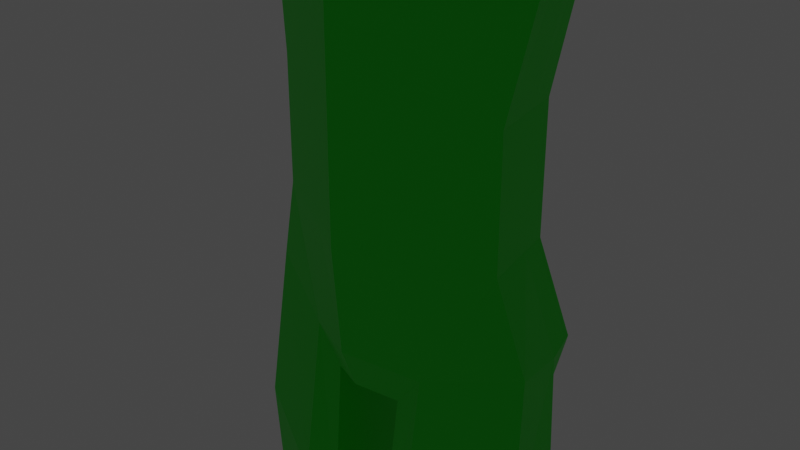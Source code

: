 # Source: spirit_version_green_01.blend  (saved by Blender 3.6.13; exported with 4.5.12 LTS)
import bpy
from mathutils import Matrix  # noqa: F401  (used for matrix-valued properties, if any)

bpy.ops.wm.read_factory_settings(use_empty=True)
scene = bpy.context.scene
scene.name = 'Scene'

# ---- collections
col_collection = bpy.data.collections.new('Collection'); scene.collection.children.link(col_collection)

# ---- materials (node trees are filled in below, after node groups)
mat_body = bpy.data.materials.new('Body')
mat_body.alpha_threshold = 0.0
mat_body.use_transparent_shadow = False
mat_body.roughness = 0.5
mat_body.line_color = (0.0, 0.0, 0.0, 1.0)
mat_eyes = bpy.data.materials.new('Eyes')
mat_eyes.use_transparent_shadow = False
mat_material = bpy.data.materials.new('Material')
mat_material.use_transparent_shadow = False

# ---- material node trees
mat_body.use_nodes = True; mat_body.node_tree.nodes.clear()
_N = mat_body.node_tree.nodes; _L = mat_body.node_tree.links
n0 = _N.new('ShaderNodeOutputMaterial'); n0.name = 'Material Output'; n0.location = (300, 300)
n1 = _N.new('ShaderNodeBsdfPrincipled'); n1.name = 'Principled BSDF'; n1.location = (10, 300)
n1.distribution = 'GGX'
n1.subsurface_method = 'RANDOM_WALK_SKIN'
n1.inputs[0].default_value = (0.0, 0.8, 0.004387, 1.0)
n1.inputs[3].default_value = 1.45
n1.inputs[27].default_value = (0.0, 0.0, 0.0, 1.0)
n1.inputs[28].default_value = 1.0
_L.new(n1.outputs[0], n0.inputs[0])
n0.is_active_output = True
mat_eyes.use_nodes = True; mat_eyes.node_tree.nodes.clear()
_N = mat_eyes.node_tree.nodes; _L = mat_eyes.node_tree.links
n0 = _N.new('ShaderNodeBsdfPrincipled'); n0.name = 'Principled BSDF'; n0.location = (10, 300)
n0.distribution = 'GGX'
n0.subsurface_method = 'RANDOM_WALK_SKIN'
n0.inputs[0].default_value = (0.006449, 0.1573, 0.0, 1.0)
n0.inputs[3].default_value = 1.45
n0.inputs[27].default_value = (0.0, 0.0, 0.0, 1.0)
n0.inputs[28].default_value = 1.0
n1 = _N.new('ShaderNodeOutputMaterial'); n1.name = 'Material Output'; n1.location = (300, 300)
_L.new(n0.outputs[0], n1.inputs[0])
n1.is_active_output = True
mat_material.use_nodes = True; mat_material.node_tree.nodes.clear()
_N = mat_material.node_tree.nodes; _L = mat_material.node_tree.links
n0 = _N.new('ShaderNodeBsdfPrincipled'); n0.name = 'Principled BSDF'; n0.location = (10, 300)
n0.distribution = 'GGX'
n0.subsurface_method = 'RANDOM_WALK_SKIN'
n0.inputs[0].default_value = (0.0, 0.0, 0.0, 1.0)
n0.inputs[1].default_value = 1.0
n0.inputs[3].default_value = 1.45
n0.inputs[27].default_value = (0.0, 0.0, 0.0, 1.0)
n0.inputs[28].default_value = 1.0
n1 = _N.new('ShaderNodeOutputMaterial'); n1.name = 'Material Output'; n1.location = (300, 300)
_L.new(n0.outputs[0], n1.inputs[0])
n1.is_active_output = True

# ---- world
world_world = bpy.data.worlds.new('World'); scene.world = world_world
world_world.use_nodes = True; world_world.node_tree.nodes.clear()
_N = world_world.node_tree.nodes; _L = world_world.node_tree.links
n0 = _N.new('ShaderNodeOutputWorld'); n0.name = 'World Output'; n0.location = (300, 300)
n1 = _N.new('ShaderNodeBackground'); n1.name = 'Background'; n1.location = (10, 300)
n1.inputs[0].default_value = (0.05088, 0.05088, 0.05088, 1.0)
_L.new(n1.outputs[0], n0.inputs[0])
n0.is_active_output = True
world_world.color = (0.05088, 0.05088, 0.05088)
world_world.use_sun_shadow = False
world_world.sun_shadow_jitter_overblur = 0.0

# ---- cameras
cam_camera = bpy.data.cameras.new('Camera')
cam_camera.clip_end = 100.0
cam_camera.ortho_scale = 7.314

# ---- lights
light_light = bpy.data.lights.new('Light', 'POINT')
light_light.transmission_factor = 0.0
light_light.energy = 1000.0
light_light.shadow_soft_size = 0.1
light_light.shadow_maximum_resolution = 0.006
light_light.use_absolute_resolution = True

# ---- meshes
me_cube = bpy.data.meshes.new('Cube')
me_cube.from_pydata([(0.7501, 0.6806, -0.9141), (0.7501, 0.6028, -2.591), (0.7501, -0.6903, -0.9219), (0.7501, -0.6903, -2.984), (0.0, 0.7249, -2.688), (0.8124, 0.7836, -1.372), (0.8124, -0.7933, -1.539), (0.0, -0.832, -0.7802), (0.8358, 0.05018, -0.7724), (0.0, -0.832, -3.27), (0.0, 0.8223, -0.7724), (0.8358, -0.02762, -2.919), (0.0, 1.055, -1.334), (0.9764, 0.05018, -1.339), (0.0, -0.4218, -3.275), (0.0, -1.031, -1.879), (0.0, 0.05018, -0.4525), (0.0, 0.6366, -4.019), (0.8034, -0.01829, -4.019), (0.7237, 0.6122, -4.019), (0.0, -0.5059, -4.019), (0.0, -0.3623, -3.6), (0.0, 0.6423, -3.319), (0.7461, 0.02639, -3.412), (0.6769, 0.5358, -3.279), (0.0, 1.206, -5.295), (2.075, -0.4074, -5.105), (1.566, 1.202, -5.033), (0.0, -1.181, -5.295), (0.0, 0.846, -8.076), (1.499, -0.1805, -8.076), (1.224, 0.7533, -8.076), (0.0, -0.9028, -7.126), (0.0, 0.846, -9.535), (1.499, -0.1805, -9.535), (1.224, 0.7533, -9.535), (0.0, -0.9028, -9.535), (1.692, 0.7663, -4.321), (0.0, 1.107, -4.558), (1.947, -0.03813, -4.357), (0.0, -1.038, -4.558), (0.0, 1.09, -6.004), (0.0, -1.034, -6.135), (0.0, 1.075, -10.53), (1.694, 0.8323, -5.782), (1.818, -0.08155, -10.56), (1.484, 0.9828, -10.65), (1.948, 0.02785, -5.818), (0.0, -0.8038, -10.76), (2.281, 0.7989, -4.383), (2.288, 1.226, -5.022), (2.298, -0.3639, -5.086), (2.286, 0.00405, -4.415), (2.3, 0.8578, -5.693), (2.305, 0.06296, -5.725), (5.748, 0.6124, -4.688), (5.751, 0.8358, -5.022), (5.757, 0.003839, -5.056), (5.75, 0.1964, -4.705), (5.758, 0.6432, -5.374), (5.761, 0.2272, -5.391), (6.672, 0.6898, -4.543), (6.659, 0.9977, -5.004), (6.664, -0.1489, -5.05), (6.675, 0.1165, -4.566), (6.647, 0.7323, -5.488), (6.65, 0.159, -5.511), (9.729, -0.1082, -5.295), (11.34, -0.2203, -5.31), (9.719, -0.1117, -4.99), (11.34, -0.231, -4.939), (9.719, 0.9726, -5.219), (11.25, 1.092, -5.277), (9.719, 0.965, -4.958), (11.25, 1.081, -4.901), (9.609, 0.8719, -4.857), (9.525, 0.4246, -4.799), (9.609, -0.02195, -4.884), (11.39, 0.09704, -4.93), (11.39, 0.4249, -4.914), (11.39, 0.754, -4.911), (9.625, -0.05751, -5.407), (9.525, 0.4388, -5.29), (9.609, 0.8848, -5.303), (11.39, 0.7641, -5.282), (11.39, 0.4358, -5.291), (11.39, 0.1077, -5.3), (10.48, -0.7623, -5.703), (10.75, -0.2125, -5.35), (10.84, -0.231, -4.939), (10.29, -0.231, -4.939), (10.84, 1.081, -4.908), (10.29, 1.081, -4.908), (10.84, 1.093, -5.297), (10.29, 1.093, -5.297), (10.84, 0.7662, -5.361), (10.29, 0.7662, -5.361), (10.84, 0.4355, -5.279), (10.29, 0.4355, -5.279), (10.75, 0.08588, -5.372), (10.24, 0.08532, -5.371), (10.84, 0.09572, -4.884), (10.29, 0.09572, -4.884), (10.84, 0.4225, -4.83), (10.29, 0.4225, -4.83), (10.84, 0.7523, -4.878), (10.29, 0.7523, -4.878), (11.34, -0.2203, -5.31), (11.37, -0.2015, -4.943), (11.42, 0.7337, -4.916), (11.25, 1.08, -4.903), (11.25, 1.092, -5.277), (11.39, 0.1077, -5.3), (11.42, 0.11, -4.934), (11.42, 0.4214, -4.921), (11.39, 0.7641, -5.282), (11.39, 0.4358, -5.291), (11.46, 0.02912, -4.984), (11.43, -0.1582, -4.989), (11.4, -0.1776, -5.258), (11.44, 0.06209, -5.251), (11.33, 1.019, -4.954), (11.46, 0.807, -4.962), (11.43, 0.8077, -5.22), (11.32, 1.041, -5.223), (11.48, 0.6952, -4.965), (11.47, 0.4648, -4.971), (11.44, 0.4786, -5.239), (11.45, 0.7204, -5.22), (11.47, 0.3641, -4.974), (11.47, 0.1533, -4.98), (11.44, 0.1505, -5.249), (11.44, 0.3902, -5.242), (12.59, -0.1525, -5.186), (12.62, 0.03812, -5.167), (12.43, -0.1709, -5.311), (12.46, 0.07156, -5.271), (12.35, 0.8009, -5.117), (12.32, 1.007, -5.149), (12.21, 0.7938, -5.247), (12.19, 1.04, -5.268), (12.6, 0.4661, -5.149), (12.56, 0.698, -5.162), (12.43, 0.4673, -5.257), (12.41, 0.7171, -5.313), (12.81, 0.159, -5.177), (12.81, 0.3698, -5.171), (12.59, 0.1569, -5.318), (12.59, 0.3899, -5.316), (11.85, -0.1439, -4.973), (12.21, -0.1439, -4.973), (12.22, 0.02159, -4.969), (11.87, 0.02159, -4.969), (11.84, -0.1649, -5.161), (12.23, -0.1649, -5.161), (11.87, 0.05181, -5.154), (12.24, 0.05181, -5.154), (11.94, 0.1676, -4.966), (12.34, 0.1682, -4.983), (12.34, 0.3573, -4.986), (11.94, 0.3566, -4.96), (11.93, 0.1632, -5.152), (12.36, 0.1638, -5.171), (11.93, 0.3799, -5.146), (12.36, 0.3807, -5.173), (11.87, 0.4791, -4.957), (12.21, 0.4793, -4.961), (12.21, 0.6867, -5.014), (11.87, 0.6849, -4.951), (11.86, 0.4913, -5.143), (12.22, 0.4915, -5.147), (11.86, 0.708, -5.137), (12.22, 0.7099, -5.204), (11.77, 0.8197, -4.946), (12.05, 0.8202, -4.963), (12.01, 1.011, -4.944), (11.7, 1.011, -4.939), (11.76, 0.8194, -5.133), (12.05, 0.8199, -5.151), (11.69, 1.031, -5.127), (12.02, 1.032, -5.132), (9.729, -0.1118, -5.171), (11.34, -0.2261, -5.111), (9.719, 0.9685, -5.079), (11.25, 1.086, -5.076), (9.609, -0.01605, -5.088), (9.609, 0.8778, -5.062), (10.29, 1.087, -5.091), (10.84, 1.087, -5.091), (10.24, -0.2182, -5.17), (10.75, -0.2177, -5.17), (11.34, -0.2261, -5.111), (11.25, 1.086, -5.076), (11.39, 0.7588, -5.083), (11.39, 0.43, -5.088), (11.39, 0.102, -5.102), (11.4, -0.1818, -5.113), (11.44, 0.0579, -5.106), (11.43, 0.8038, -5.08), (11.32, 1.037, -5.078), (11.44, 0.4744, -5.094), (11.45, 0.7166, -5.081), (11.44, 0.1463, -5.104), (11.44, 0.386, -5.096), (12.62, -0.1758, -5.321), (12.66, 0.06597, -5.298), (12.37, 0.797, -5.229), (12.34, 1.042, -5.282), (12.63, 0.4764, -5.278), (12.59, 0.7201, -5.295), (12.85, 0.1523, -5.311), (12.85, 0.392, -5.305), (11.87, 0.04865, -5.045), (12.24, 0.04865, -5.045), (11.84, -0.168, -5.051), (12.23, -0.168, -5.051), (11.93, 0.3768, -5.037), (12.36, 0.3775, -5.064), (11.93, 0.1601, -5.043), (12.36, 0.1606, -5.062), (11.86, 0.7049, -5.028), (12.22, 0.7068, -5.094), (11.86, 0.4882, -5.034), (12.22, 0.4883, -5.038), (11.76, 0.8162, -5.023), (12.05, 0.8168, -5.041), (9.433, 0.7168, -4.865), (11.32, 1.041, -5.223), (9.433, 0.1337, -5.347), (12.19, 1.04, -5.268), (9.433, 0.1297, -4.901), (9.433, 0.4222, -4.781), (11.69, 1.031, -5.127), (12.02, 1.032, -5.132), (11.32, 1.037, -5.078), (12.34, 1.042, -5.282), (11.69, 1.028, -5.017), (12.02, 1.028, -5.023), (10.21, -0.5601, -5.471), (10.21, -0.5508, -5.533), (10.18, -0.4326, -5.516), (10.44, -0.3898, -5.553), (10.71, -0.9318, -5.886), (10.63, -0.412, -5.503), (10.59, -0.3286, -5.544), (10.48, -0.5497, -5.468), (10.63, -0.4885, -5.458), (10.49, -0.7431, -5.763), (10.49, -0.6259, -5.726), (10.75, -0.6457, -5.81), (10.95, -0.6904, -5.708), (10.91, -0.6285, -5.758), (10.74, -0.8218, -5.712), (10.9, -0.8009, -5.697), (10.71, -0.9153, -5.927), (10.71, -0.8311, -5.903), (10.88, -0.8024, -5.933), (10.87, -0.9049, -5.955), (10.99, -0.8351, -5.902), (10.98, -0.7664, -5.893), (10.87, -0.9342, -5.857), (10.95, -0.9079, -5.835), (9.433, 0.428, -5.421), (9.433, 0.7208, -5.313), (9.433, 0.01022, -5.134), (9.433, 0.8405, -5.085), (0.4641, -0.7966, -3.198), (0.4641, 0.7869, -0.8078), (0.4641, 0.6944, -2.664), (0.4641, -0.7966, -0.8156), (0.4797, 0.987, -1.343), (0.4855, -0.3233, -3.186), (0.6274, -0.9569, -1.548), (0.4855, 0.05018, -0.5325), (0.4575, 0.7184, -4.019), (0.4775, -0.384, -4.019), (0.4458, 0.6157, -3.309), (0.4631, -0.2651, -3.553), (0.3915, 1.292, -5.23), (1.535, -0.6085, -5.155), (0.306, 0.9107, -8.076), (0.3748, -0.7222, -7.364), (0.306, 0.9107, -9.535), (0.3748, -0.7222, -9.535), (1.441, -0.2981, -4.409), (0.4231, 1.11, -4.498), (1.263, -0.3401, -6.051), (0.4235, 1.113, -5.948), (0.3752, 1.14, -10.53), (0.7803, -0.4583, -10.9), (0.7795, 0.3862, -2.704), (0.7795, 0.464, -0.8654), (0.8687, 0.5315, -1.361), (0.0, 0.557, -0.6624), (0.7511, 0.3955, -4.019), (0.7007, 0.3607, -3.325), (1.318, 0.4324, -8.076), (1.318, 0.4324, -9.535), (1.78, 0.4898, -4.333), (1.781, 0.5558, -5.794), (1.599, 0.6267, -10.71), (2.282, 0.5257, -4.394), (2.302, 0.5846, -5.704), (5.748, 0.4694, -4.694), (5.759, 0.5002, -5.379), (6.673, 0.4927, -4.551), (6.648, 0.5352, -5.496), (0.4715, 0.5337, -0.7132), (1.368, 0.6807, -11.76), (1.429, 0.8337, -11.15), (0.396, 1.142, -11.07), (0.0, 1.077, -11.07), (0.0, 0.5944, -11.21), (0.0, -0.6302, -11.23), (0.4525, -0.4497, -11.3), (0.407, 0.622, -11.3), (1.557, -0.005155, -21.28), (1.254, -0.1267, -21.28), (1.548, -1.37, -21.92), (1.595, 0.3046, -21.28), (1.33, 0.4928, -21.28), (1.021, 0.3713, -21.28), (0.9822, 0.06152, -21.28), (1.221, 0.3425, -16.06), (1.042, -0.4758, -15.58), (0.7357, -0.3553, -15.68), (0.743, 0.2359, -15.68), (1.62, -0.2601, -15.62), (1.551, 0.1961, -15.66), (0.7814, -0.7175, -12.81), (0.3523, 0.577, -13.24), (1.724, 0.5567, -12.59), (1.471, 0.7076, -13.67), (0.3846, -0.6379, -13.24), (1.921, -0.2856, -12.41), (1.245, 0.7535, -18.15), (0.5936, -0.1952, -17.74), (1.791, -0.1455, -17.76), (1.054, -0.4313, -17.68), (0.6251, 0.5733, -17.74), (1.746, 0.4924, -17.8), (1.271, 0.397, -15.41), (0.6656, -0.4302, -15.03), (1.68, -0.2837, -14.81), (0.9902, -0.5426, -14.86), (0.6649, 0.2856, -15.03), (1.585, 0.2497, -14.88), (1.557, -0.005155, -22.14), (1.254, -0.1267, -22.14), (1.29, 0.1831, -22.14), (1.595, 0.3046, -22.14), (1.33, 0.4928, -22.14), (1.021, 0.3713, -22.14), (0.9822, 0.06152, -22.14), (1.149, -1.482, -21.92), (0.9039, -1.441, -22.14), (0.9039, -1.441, -21.92), (1.548, -1.37, -22.14), (1.149, -1.482, -22.14), (1.081, -1.721, -22.03), (0.9222, -1.68, -22.03), (0.9222, -1.68, -22.14), (1.081, -1.721, -22.14), (1.485, -1.631, -22.03), (1.171, -1.716, -22.03), (1.171, -1.716, -22.14), (1.485, -1.631, -22.14), (1.554, -0.4837, -21.67), (1.554, -0.4837, -22.13), (1.217, -0.602, -22.13), (0.9547, -0.4653, -21.67), (1.217, -0.602, -21.67), (0.9547, -0.4653, -22.13), (0.8033, 0.7573, -1.55), (0.8033, -0.7783, -1.749), (0.0, 1.007, -1.531), (0.9559, 0.03885, -1.569), (0.634, -0.9509, -1.827), (0.4774, 0.9444, -1.536), (0.8558, 0.5104, -1.556), (0.07926, -0.9231, -1.849), (0.5473, -1.013, -1.608), (0.5521, -1.009, -1.807), (0.1328, -0.9698, -1.824), (0.7765, 0.6794, -2.075), (0.7765, -0.7339, -2.372), (0.0, 0.8645, -2.115), (0.8953, 0.005312, -2.25), (0.5483, -0.873, -2.665), (0.4707, 0.8183, -2.105), (0.8173, 0.4477, -2.135), (0.0, -0.938, -2.665), (0.7842, 0.7018, -1.924), (0.7842, -0.7467, -2.193), (0.0, 0.9056, -1.947), (0.9128, 0.01498, -2.054), (0.5354, -0.8996, -2.428), (0.4726, 0.8546, -1.941), (0.8284, 0.4658, -1.968), (0.0, -0.9664, -2.425), (0.5109, -0.8011, -2.455), (0.5209, -0.7807, -2.638), (0.0, -0.8308, -2.638), (0.0, -0.8527, -2.452), (0.06591, -0.9388, -1.556), (0.1255, -0.9648, -1.607), (1.316, 0.5359, -20.77), (1.323, 0.5152, -21.01), (0.918, 0.0191, -20.7), (0.9488, 0.03948, -20.98), (1.595, -0.02835, -20.7), (1.577, -0.01721, -20.98), (1.236, -0.1529, -20.97), (1.22, -0.177, -20.69), (0.9867, 0.3886, -20.98), (0.9553, 0.4047, -20.7), (1.608, 0.3207, -20.98), (1.62, 0.3356, -20.71), (1.349, 0.8225, -20.77), (1.362, 0.785, -21.01), (0.6285, -0.1128, -20.7), (0.6844, -0.07589, -20.98), (1.855, -0.1987, -20.7), (1.821, -0.1785, -20.98), (1.205, -0.424, -20.97), (1.176, -0.4677, -20.69), (0.7529, 0.5559, -20.98), (0.6961, 0.5849, -20.7), (1.877, 0.4331, -20.98), (1.899, 0.46, -20.71), (1.353, 0.8101, -20.85), (1.358, 0.7976, -20.93), (0.647, -0.1006, -20.79), (0.6656, -0.08831, -20.88), (1.843, -0.192, -20.79), (1.832, -0.1853, -20.89), (1.195, -0.4387, -20.88), (1.185, -0.4533, -20.78), (0.7338, 0.5657, -20.88), (0.7148, 0.5754, -20.79), (1.885, 0.4421, -20.89), (1.892, 0.4511, -20.8), (0.0, 0.1862, -11.22), (0.0, -0.222, -11.23), (0.4221, 0.2648, -11.3), (0.4373, -0.09245, -11.3), (0.7406, 0.03884, -15.68), (0.7382, -0.1582, -15.68), (0.3631, 0.172, -13.24), (0.3738, -0.2329, -13.24), (0.6146, 0.3171, -17.74), (0.6041, 0.06098, -17.74), (0.6651, 0.047, -15.03), (0.6653, -0.1916, -15.03), (0.9428, 0.2761, -20.7), (0.9304, 0.1476, -20.7), (0.6736, 0.3524, -20.7), (0.651, 0.1198, -20.7), (0.6922, 0.35, -20.79), (0.6696, 0.1247, -20.79), (0.711, 0.3477, -20.88), (0.6883, 0.1297, -20.88), (0.4201, -0.07514, -20.83), (0.3967, -0.06285, -20.93), (0.4635, 0.5911, -20.94), (0.4866, 0.6007, -20.85), (0.4423, 0.1599, -20.84), (0.4191, 0.1612, -20.93), (0.4662, 0.3754, -20.84), (0.443, 0.3731, -20.93), (0.1417, -0.04784, -20.77), (0.1472, -0.03554, -20.86), (0.2149, 0.6183, -20.87), (0.209, 0.6279, -20.78), (0.1652, 0.1867, -20.77), (0.1709, 0.1895, -20.87), (0.1866, 0.4026, -20.78), (0.1924, 0.4003, -20.87), (0.02902, -0.03596, -20.77), (0.03031, -0.02319, -20.87), (0.06353, 0.633, -20.88), (0.05999, 0.642, -20.79), (0.02985, 0.1952, -20.78), (0.03152, 0.1969, -20.87), (0.06182, 0.4156, -20.79), (0.06446, 0.4139, -20.88), (0.03205, 0.633, -20.89), (0.03018, 0.6419, -20.79), (0.03104, 0.4155, -20.79), (0.03226, 0.4138, -20.88), (0.0, -0.03487, -20.77), (0.0, -0.02205, -20.87), (0.0, 0.1954, -20.78), (0.0, 0.1973, -20.87), (0.0, 0.6331, -20.89), (0.0, 0.6421, -20.79), (0.0, 0.4156, -20.79), (0.0, 0.4139, -20.88), (0.5436, -0.07558, -20.91), (0.5668, 0.1485, -20.91), (0.5432, 0.1472, -20.81), (0.5205, -0.08788, -20.82), (0.5899, 0.3604, -20.91), (0.612, 0.5784, -20.91), (0.5879, 0.5881, -20.82), (0.5659, 0.3627, -20.82), (0.235, -0.04515, -20.88), (0.2396, -0.05745, -20.79), (0.2577, 0.1809, -20.89), (0.262, 0.1788, -20.79), (0.2821, 0.3933, -20.8), (0.278, 0.391, -20.89), (0.2998, 0.609, -20.9), (0.3038, 0.6187, -20.8)], [], [(271, 11, 3, 266), (13, 8, 2, 6), (270, 267, 0, 5), (378, 270, 5, 373), (376, 13, 6, 374), (441, 434, 435, 440), (380, 377, 382, 383), (272, 269, 7, 15, 380, 404), (273, 16, 7, 269), (39, 26, 51, 52), (285, 37, 27, 278), (277, 21, 20, 275), (276, 24, 19, 274), (268, 1, 24, 276), (271, 14, 21, 277), (286, 42, 32, 281), (284, 40, 28, 279), (280, 31, 35, 282), (281, 32, 36, 283), (279, 28, 42, 286), (275, 20, 40, 284), (274, 19, 37, 285), (299, 44, 53, 302), (282, 35, 46, 288), (283, 36, 48, 289), (278, 27, 44, 287), (287, 44, 31, 280), (302, 53, 59, 304), (27, 37, 49, 50), (26, 47, 54, 51), (44, 27, 50, 53), (59, 56, 62, 65), (57, 60, 66, 63), (51, 54, 60, 57), (53, 50, 56, 59), (52, 51, 57, 58), (50, 49, 55, 56), (263, 262, 306, 65), (228, 264, 63, 66), (58, 57, 63, 64), (56, 55, 61, 62), (304, 59, 65, 306), (264, 230, 64, 63), (231, 226, 61, 305), (226, 265, 62, 61), (190, 182, 70, 89), (105, 80, 74, 91), (188, 184, 72, 93), (99, 86, 68, 88), (186, 183, 71, 83), (184, 74, 110, 192), (68, 86, 112, 107), (84, 72, 111, 115), (80, 79, 114, 109), (181, 185, 81, 67), (262, 228, 66, 306), (81, 185, 264, 228), (93, 72, 84, 95), (95, 84, 85, 97), (89, 70, 78, 101), (85, 86, 99, 97), (103, 79, 80, 105), (76, 104, 106, 75), (104, 103, 105, 106), (78, 79, 103, 101), (102, 104, 76, 77), (69, 90, 102, 77), (90, 89, 101, 102), (83, 96, 98, 82), (96, 95, 97, 98), (71, 94, 96, 83), (94, 93, 95, 96), (190, 189, 245, 246), (67, 81, 240, 239), (183, 187, 94, 71), (187, 188, 93, 94), (75, 106, 92, 73), (106, 105, 91, 92), (181, 189, 90, 69), (189, 190, 89, 90), (78, 70, 108, 113), (85, 84, 115, 116), (74, 80, 109, 110), (182, 68, 107, 191), (79, 78, 113, 114), (167, 166, 141, 142), (108, 118, 117, 113), (191, 196, 118, 108), (112, 120, 119, 107), (195, 197, 120, 112), (215, 154, 135, 204), (109, 122, 121, 110), (193, 198, 122, 109), (111, 124, 123, 115), (192, 199, 124, 111), (175, 174, 137, 138), (114, 126, 125, 109), (194, 200, 126, 114), (115, 128, 127, 116), (193, 201, 128, 115), (151, 150, 133, 134), (86, 85, 116, 112), (195, 202, 130, 113), (194, 203, 132, 116), (205, 204, 135, 136), (207, 206, 139, 140), (209, 208, 143, 144), (225, 178, 139, 206), (154, 156, 136, 135), (223, 170, 143, 208), (178, 180, 140, 139), (219, 162, 147, 210), (213, 151, 134, 205), (170, 172, 144, 143), (159, 158, 145, 146), (221, 167, 142, 209), (217, 159, 146, 211), (197, 117, 152, 212), (212, 152, 151, 213), (119, 120, 155, 153), (153, 155, 156, 154), (117, 118, 149, 152), (152, 149, 150, 151), (196, 119, 153, 214), (214, 153, 154, 215), (203, 129, 160, 216), (216, 160, 159, 217), (162, 164, 148, 147), (131, 132, 163, 161), (202, 131, 161, 218), (218, 161, 162, 219), (201, 125, 168, 220), (220, 168, 167, 221), (127, 128, 171, 169), (169, 171, 172, 170), (200, 127, 169, 222), (222, 169, 170, 223), (125, 126, 165, 168), (168, 165, 166, 167), (123, 124, 179, 177), (177, 179, 180, 178), (198, 123, 177, 224), (224, 177, 178, 225), (121, 122, 173, 176), (176, 173, 174, 175), (173, 224, 225, 174), (122, 198, 224, 173), (165, 222, 223, 166), (126, 200, 222, 165), (171, 220, 221, 172), (128, 201, 220, 171), (157, 218, 219, 158), (130, 202, 218, 157), (163, 216, 217, 164), (132, 203, 216, 163), (149, 214, 215, 150), (118, 196, 214, 149), (155, 212, 213, 156), (120, 197, 212, 155), (164, 217, 211, 148), (172, 221, 209, 144), (156, 213, 205, 136), (158, 219, 210, 145), (166, 223, 208, 141), (174, 225, 206, 137), (142, 141, 208, 209), (138, 137, 206, 207), (134, 133, 204, 205), (114, 129, 203, 194), (112, 131, 202, 195), (109, 125, 201, 193), (116, 127, 200, 194), (110, 121, 199, 192), (115, 123, 198, 193), (150, 215, 204, 133), (113, 117, 197, 195), (107, 119, 196, 191), (70, 182, 191, 108), (181, 67, 239, 238), (189, 181, 238, 245), (92, 91, 188, 187), (73, 92, 187, 183), (186, 83, 263, 265), (83, 82, 262, 263), (69, 77, 185, 181), (72, 184, 192, 111), (75, 73, 183, 186), (91, 74, 184, 188), (88, 68, 182, 190), (237, 175, 138, 235), (234, 121, 176, 236), (236, 176, 175, 237), (232, 236, 237, 233), (227, 234, 236, 232), (233, 237, 235, 229), (243, 246, 253, 250), (238, 239, 247, 87), (245, 238, 87, 252), (240, 241, 249, 248), (100, 99, 244, 241), (99, 88, 243, 244), (88, 190, 246, 243), (81, 100, 241, 240), (252, 87, 242, 260), (248, 249, 256, 255), (253, 252, 260, 261), (247, 248, 255, 254), (244, 243, 250, 251), (241, 244, 251, 249), (239, 240, 248, 247), (246, 245, 252, 253), (255, 256, 257, 254), (256, 259, 258, 257), (257, 258, 261, 260), (254, 257, 260, 242), (87, 247, 254, 242), (250, 253, 261, 258), (251, 250, 258, 259), (249, 251, 259, 256), (75, 186, 265, 226), (185, 77, 230, 264), (76, 75, 226, 231), (41, 287, 280, 29), (25, 278, 287, 41), (34, 283, 289, 45), (33, 282, 288, 43), (414, 407, 320, 321), (17, 274, 285, 38), (18, 275, 284, 39), (26, 279, 286, 47), (30, 281, 283, 34), (29, 280, 282, 33), (39, 284, 279, 26), (47, 286, 281, 30), (11, 271, 277, 23), (4, 268, 276, 22), (22, 276, 274, 17), (23, 277, 275, 18), (38, 285, 278, 25), (8, 273, 269, 2), (6, 2, 269, 272), (374, 6, 272, 377), (375, 12, 270, 378), (12, 10, 267, 270), (14, 271, 266, 9), (0, 267, 307, 291), (412, 409, 322, 317), (55, 303, 305, 61), (307, 273, 8, 291), (265, 263, 65, 62), (60, 304, 306, 66), (37, 298, 301, 49), (230, 231, 305, 64), (49, 301, 303, 55), (35, 297, 300, 46), (46, 300, 308, 309), (54, 302, 304, 60), (19, 294, 298, 37), (31, 296, 297, 35), (44, 299, 296, 31), (1, 290, 295, 24), (24, 295, 294, 19), (267, 10, 293, 307), (5, 0, 291, 292), (373, 5, 292, 379), (443, 445, 314, 313), (311, 310, 315, 312), (310, 309, 308, 315), (289, 48, 313, 314), (288, 46, 309, 310), (43, 288, 310, 311), (369, 368, 357, 358), (320, 319, 350, 351), (47, 299, 302, 54), (411, 412, 317, 316), (322, 321, 352, 353), (407, 416, 319, 320), (341, 346, 328, 323), (452, 345, 326, 446), (343, 344, 324, 327), (344, 342, 325, 324), (345, 341, 323, 326), (315, 308, 332, 330), (289, 314, 333, 329), (45, 289, 329, 334), (444, 315, 330, 448), (308, 300, 331, 332), (323, 328, 340, 335), (446, 326, 339, 450), (327, 324, 338, 337), (324, 325, 336, 338), (326, 323, 335, 339), (330, 332, 341, 345), (329, 333, 342, 344), (334, 329, 344, 343), (448, 330, 345, 452), (332, 331, 346, 341), (350, 349, 352, 351), (321, 320, 351, 352), (368, 367, 318, 357), (353, 348, 369, 372), (316, 317, 371, 367), (371, 370, 356, 354), (370, 372, 355, 356), (372, 369, 358, 355), (367, 371, 354, 318), (359, 360, 361, 362), (356, 360, 359, 354), (355, 361, 360, 356), (358, 362, 361, 355), (354, 359, 362, 358), (363, 364, 365, 366), (354, 364, 363, 318), (358, 365, 364, 354), (357, 366, 365, 358), (318, 363, 366, 357), (322, 353, 372, 370), (317, 322, 370, 371), (347, 316, 367, 368), (348, 347, 368, 369), (392, 373, 379, 398), (394, 375, 378, 397), (393, 374, 377, 396), (396, 377, 380, 15, 399), (395, 376, 374, 393), (397, 378, 373, 392), (272, 404, 405, 381), (382, 381, 405, 383), (404, 380, 383, 405), (377, 272, 381, 382), (268, 389, 384, 1), (11, 387, 385, 3), (3, 385, 388, 266), (4, 386, 389, 268), (1, 384, 390, 290), (266, 388, 391, 9), (389, 397, 392, 384), (387, 395, 393, 385), (385, 393, 396, 388), (386, 394, 397, 389), (384, 392, 398, 390), (401, 400, 403, 402), (388, 396, 400, 401), (396, 399, 403, 400), (391, 388, 401, 402), (335, 340, 417, 406), (450, 339, 415, 454), (337, 338, 413, 410), (413, 408, 420, 425), (338, 336, 408, 413), (407, 414, 426, 419), (339, 335, 406, 415), (454, 415, 427, 456), (412, 411, 423, 424), (431, 440, 428, 419), (340, 337, 410, 417), (435, 436, 424, 423), (436, 433, 421, 424), (438, 431, 419, 426), (406, 417, 429, 418), (409, 412, 424, 421), (410, 413, 425, 422), (440, 435, 423, 428), (416, 407, 419, 428), (415, 406, 418, 427), (427, 418, 430, 439), (439, 430, 431, 438), (425, 420, 432, 437), (437, 432, 433, 436), (422, 425, 437, 434), (434, 437, 436, 435), (456, 427, 439, 458), (500, 499, 467, 466), (418, 429, 441, 430), (430, 441, 440, 431), (499, 498, 463, 467), (459, 458, 460, 461), (420, 457, 459, 432), (457, 456, 458, 459), (429, 422, 434, 441), (411, 416, 428, 423), (461, 460, 438, 426, 421, 433), (414, 409, 421, 426), (408, 455, 457, 420), (455, 454, 456, 457), (417, 410, 422, 429), (336, 451, 455, 408), (451, 450, 454, 455), (398, 395, 387, 390), (390, 387, 11, 290), (379, 376, 395, 398), (319, 316, 347, 350), (349, 348, 353, 352), (350, 347, 348, 349), (331, 334, 343, 346), (333, 449, 453, 342), (449, 448, 452, 453), (328, 327, 337, 340), (300, 45, 334, 331), (325, 447, 451, 336), (447, 446, 450, 451), (314, 445, 449, 333), (445, 444, 448, 449), (346, 343, 327, 328), (409, 414, 321, 322), (342, 453, 447, 325), (453, 452, 446, 447), (312, 315, 444, 442), (442, 444, 445, 443), (82, 81, 228, 262), (146, 145, 210, 211), (160, 157, 158, 159), (129, 130, 157, 160), (161, 163, 164, 162), (211, 210, 147, 148), (132, 131, 112, 116), (130, 129, 114, 113), (97, 99, 100, 98), (98, 100, 81, 82), (101, 103, 104, 102), (77, 76, 231, 230), (303, 58, 64, 305), (298, 39, 52, 301), (301, 52, 58, 303), (297, 34, 45, 300), (416, 411, 316, 319), (294, 18, 39, 298), (296, 30, 34, 297), (299, 47, 30, 296), (290, 11, 23, 295), (295, 23, 18, 294), (293, 16, 273, 307), (291, 8, 13, 292), (292, 13, 376, 379), (476, 477, 475, 474), (506, 507, 470, 471), (503, 502, 469, 464), (505, 504, 465, 468), (502, 505, 500, 499), (504, 503, 464, 465), (501, 500, 466, 462), (498, 501, 462, 463), (476, 473, 481, 484), (474, 475, 483, 482), (512, 511, 477, 472), (508, 506, 471, 475), (513, 512, 472, 473), (509, 508, 475, 474), (510, 513, 473, 476), (507, 509, 474, 470), (481, 480, 486, 487), (482, 483, 493, 492), (470, 474, 482, 478), (471, 470, 478, 479), (477, 476, 484, 485), (472, 477, 485, 480), (475, 471, 479, 483), (473, 472, 480, 481), (488, 496, 492, 482), (484, 481, 487, 488), (485, 484, 488, 489), (480, 485, 489, 486), (490, 492, 493, 491), (478, 482, 492, 490), (479, 478, 490, 491), (483, 479, 491, 493), (496, 495, 494, 497), (488, 487, 495, 496), (486, 489, 497, 494), (487, 486, 494, 495), (433, 432, 501, 498), (432, 459, 500, 501), (461, 433, 498, 499), (459, 461, 499, 500), (439, 438, 503, 504), (460, 458, 505, 502), (458, 439, 504, 505), (438, 460, 502, 503), (462, 466, 509, 507), (505, 468, 466, 500), (469, 502, 499, 467), (468, 469, 467, 466), (466, 467, 508, 509), (467, 463, 506, 508), (463, 462, 507, 506), (468, 465, 513, 510), (465, 464, 512, 513), (464, 469, 511, 512), (469, 468, 510, 511), (511, 510, 509, 508), (510, 476, 474, 509), (477, 511, 508, 475), (489, 488, 482, 483), (497, 489, 483, 493), (496, 497, 493, 492)])
me_cube.polygons.foreach_set('material_index', [0, 0, 0, 0, 0, 2, 1, 0, 0, 0, 0, 0, 0, 0, 0, 0, 0, 0, 0, 0, 0, 0, 0, 0, 0, 0, 0, 0, 0, 0, 0, 0, 0, 0, 0, 0, 0, 0, 0, 0, 0, 0, 0, 0, 0, 0, 0, 0, 0, 0, 0, 0, 0, 0, 0, 0, 0, 0, 0, 0, 0, 0, 0, 0, 0, 0, 0, 0, 0, 0, 0, 0, 0, 0, 0, 0, 0, 0, 0, 0, 0, 0, 0, 0, 0, 0, 0, 0, 0, 0, 0, 0, 0, 0, 0, 0, 0, 0, 0, 0, 0, 0, 0, 0, 0, 0, 0, 0, 0, 0, 0, 0, 0, 0, 0, 0, 0, 0, 0, 0, 0, 0, 0, 0, 0, 0, 0, 0, 0, 0, 0, 0, 0, 0, 0, 0, 0, 0, 0, 0, 0, 0, 0, 0, 0, 0, 0, 0, 0, 0, 0, 0, 0, 0, 0, 0, 0, 0, 0, 0, 0, 0, 0, 0, 0, 0, 0, 0, 0, 0, 0, 0, 0, 0, 0, 0, 0, 0, 0, 0, 0, 0, 0, 0, 0, 0, 0, 0, 0, 0, 0, 0, 0, 0, 0, 0, 0, 0, 0, 0, 0, 0, 0, 0, 0, 0, 0, 0, 0, 0, 0, 0, 0, 0, 0, 0, 0, 0, 0, 0, 0, 0, 0, 0, 0, 0, 0, 0, 0, 0, 0, 0, 0, 0, 0, 0, 0, 0, 0, 0, 0, 0, 0, 0, 0, 0, 0, 0, 0, 0, 0, 0, 0, 0, 0, 0, 0, 0, 0, 0, 0, 0, 0, 0, 0, 0, 0, 0, 0, 0, 0, 0, 0, 0, 0, 0, 0, 0, 0, 0, 0, 0, 0, 0, 0, 0, 0, 0, 0, 0, 0, 0, 0, 0, 0, 0, 0, 0, 0, 0, 0, 0, 0, 0, 0, 0, 0, 0, 0, 0, 0, 0, 0, 0, 0, 0, 0, 0, 0, 0, 0, 0, 0, 0, 0, 0, 1, 1, 1, 1, 0, 0, 0, 0, 0, 0, 0, 0, 0, 0, 0, 1, 1, 1, 1, 0, 0, 0, 2, 0, 2, 0, 2, 2, 2, 0, 2, 2, 2, 2, 2, 2, 2, 2, 2, 2, 2, 2, 2, 2, 2, 2, 0, 2, 2, 2, 2, 2, 2, 2, 2, 2, 2, 2, 2, 2, 0, 0, 0, 0, 0, 0, 0, 0, 0, 0, 0, 0, 0, 0, 0, 0, 0, 0, 0, 0, 0, 0, 0, 0, 0, 0, 0, 0, 0, 0, 0, 0, 0, 0, 0, 0, 0, 0, 0, 0, 0, 0, 0, 0, 0, 0, 0, 0, 2, 2, 2, 2, 2, 2, 2, 2, 2, 2, 2, 2, 2, 0, 2, 2, 2, 0, 2, 2, 2, 2, 2, 2, 2, 2, 2, 2, 0, 2, 2, 2, 0, 2, 2, 2, 2, 2, 2, 2, 2, 2, 2, 2, 2, 2, 2, 2, 2, 2, 2, 2, 2, 2, 2, 2, 2, 2, 2, 2, 0])
_uv = me_cube.uv_layers.new(name='UVMap')
_uv.uv.foreach_set('vector', [0.2812, 0.625, 0.375, 0.625, 0.375, 0.75, 0.2812, 0.75, 0.5342, 0.625, 0.625, 0.625, 0.625, 0.75, 0.5342, 0.75, 0.5342, 0.4063, 0.625, 0.4062, 0.625, 0.5, 0.5342, 0.5, 0.511, 0.4063, 0.5342, 0.4063, 0.5342, 0.5, 0.511, 0.5, 0.511, 0.625, 0.5342, 0.625, 0.5342, 0.75, 0.511, 0.75, 0.375, 0.543, 0.375, 0.625, 0.375, 0.625, 0.375, 0.543, 0.5142, 0.8604, 0.511, 0.8109, 0.511, 0.8109, 0.5144, 0.8599, 0.5342, 0.8117, 0.625, 0.8437, 0.625, 0.875, 0.5114, 0.875, 0.5235, 0.8563, 0.5285, 0.8355, 0.7188, 0.625, 0.75, 0.625, 0.75, 0.75, 0.7188, 0.75, 0.375, 0.625, 0.375, 0.625, 0.375, 0.625, 0.375, 0.625, 0.375, 0.4062, 0.375, 0.5, 0.375, 0.5, 0.375, 0.4062, 0.2813, 0.625, 0.25, 0.625, 0.25, 0.625, 0.2812, 0.625, 0.375, 0.4062, 0.375, 0.5, 0.375, 0.5, 0.375, 0.4062, 0.375, 0.4062, 0.375, 0.5, 0.375, 0.5, 0.375, 0.4062, 0.2812, 0.625, 0.25, 0.625, 0.25, 0.625, 0.2813, 0.625, 0.3322, 0.625, 0.25, 0.625, 0.25, 0.625, 0.2812, 0.625, 0.3425, 0.625, 0.25, 0.625, 0.25, 0.625, 0.3425, 0.625, 0.375, 0.4062, 0.375, 0.5, 0.375, 0.5, 0.375, 0.4063, 0.2812, 0.625, 0.25, 0.625, 0.25, 0.625, 0.2812, 0.625, 0.3425, 0.625, 0.25, 0.625, 0.25, 0.625, 0.3322, 0.625, 0.2812, 0.625, 0.25, 0.625, 0.25, 0.625, 0.3425, 0.625, 0.375, 0.4062, 0.375, 0.5, 0.375, 0.5, 0.375, 0.4062, 0.375, 0.543, 0.375, 0.5, 0.375, 0.5, 0.375, 0.543, 0.375, 0.4063, 0.375, 0.5, 0.375, 0.5, 0.375, 0.4062, 0.2812, 0.625, 0.25, 0.625, 0.25, 0.625, 0.3009, 0.625, 0.375, 0.4062, 0.375, 0.5, 0.375, 0.5, 0.375, 0.4062, 0.375, 0.4062, 0.375, 0.5, 0.375, 0.5, 0.375, 0.4062, 0.375, 0.543, 0.375, 0.5, 0.375, 0.5, 0.375, 0.543, 0.375, 0.5, 0.375, 0.5, 0.375, 0.5, 0.375, 0.5, 0.375, 0.625, 0.375, 0.625, 0.375, 0.625, 0.375, 0.625, 0.375, 0.5, 0.375, 0.5, 0.375, 0.5, 0.375, 0.5, 0.375, 0.5, 0.375, 0.5, 0.375, 0.5, 0.375, 0.5, 0.375, 0.625, 0.375, 0.625, 0.375, 0.625, 0.375, 0.625, 0.375, 0.625, 0.375, 0.625, 0.375, 0.625, 0.375, 0.625, 0.375, 0.5, 0.375, 0.5, 0.375, 0.5, 0.375, 0.5, 0.375, 0.625, 0.375, 0.625, 0.375, 0.625, 0.375, 0.625, 0.375, 0.5, 0.375, 0.5, 0.375, 0.5, 0.375, 0.5, 0.375, 0.8125, 0.375, 0.875, 0.375, 0.543, 0.375, 0.5, 0.1875, 0.75, 0.1875, 0.6159, 0.375, 0.625, 0.375, 0.625, 0.375, 0.625, 0.375, 0.625, 0.375, 0.625, 0.375, 0.625, 0.375, 0.5, 0.375, 0.5, 0.375, 0.5, 0.375, 0.5, 0.375, 0.543, 0.375, 0.5, 0.375, 0.5, 0.375, 0.543, 0.1875, 0.6159, 0.1875, 0.5, 0.375, 0.625, 0.375, 0.625, 0.375, 0.375, 0.375, 0.4375, 0.375, 0.5, 0.375, 0.543, 0.3125, 0.5, 0.3125, 0.6159, 0.375, 0.5, 0.375, 0.5, 0.5431, 0.1341, 0.625, 0.1341, 0.625, 0.25, 0.5431, 0.25, 0.5431, 0.4375, 0.625, 0.4375, 0.625, 0.5, 0.5431, 0.5, 0.5431, 0.6159, 0.625, 0.6159, 0.625, 0.75, 0.5431, 0.75, 0.5431, 0.9375, 0.625, 0.9375, 0.625, 1.0, 0.5431, 1.0, 0.3125, 0.6159, 0.375, 0.6159, 0.375, 0.75, 0.3125, 0.75, 0.625, 0.6159, 0.625, 0.5, 0.625, 0.5, 0.625, 0.6159, 0.625, 1.0, 0.625, 0.9375, 0.625, 0.9375, 0.625, 1.0, 0.625, 0.8125, 0.625, 0.75, 0.625, 0.75, 0.625, 0.8125, 0.625, 0.4375, 0.625, 0.375, 0.625, 0.375, 0.625, 0.4375, 0.125, 0.6159, 0.1875, 0.6159, 0.1875, 0.75, 0.125, 0.75, 0.375, 0.875, 0.375, 0.9375, 0.375, 0.625, 0.375, 0.543, 0.1875, 0.75, 0.1875, 0.6159, 0.1875, 0.6159, 0.1875, 0.75, 0.5431, 0.75, 0.625, 0.75, 0.625, 0.8125, 0.5431, 0.8125, 0.5431, 0.8125, 0.625, 0.8125, 0.625, 0.875, 0.5431, 0.875, 0.5431, 0.25, 0.625, 0.25, 0.625, 0.3125, 0.5431, 0.3125, 0.625, 0.875, 0.625, 0.9375, 0.5431, 0.9375, 0.5431, 0.875, 0.5431, 0.375, 0.625, 0.375, 0.625, 0.4375, 0.5431, 0.4375, 0.375, 0.375, 0.4597, 0.375, 0.4597, 0.4375, 0.375, 0.4375, 0.4597, 0.375, 0.5431, 0.375, 0.5431, 0.4375, 0.4597, 0.4375, 0.625, 0.3125, 0.625, 0.375, 0.5431, 0.375, 0.5431, 0.3125, 0.4597, 0.3125, 0.4597, 0.375, 0.375, 0.375, 0.375, 0.3125, 0.375, 0.25, 0.4597, 0.25, 0.4597, 0.3125, 0.375, 0.3125, 0.4597, 0.25, 0.5431, 0.25, 0.5431, 0.3125, 0.4597, 0.3125, 0.375, 0.8125, 0.4597, 0.8125, 0.4597, 0.875, 0.375, 0.875, 0.4597, 0.8125, 0.5431, 0.8125, 0.5431, 0.875, 0.4597, 0.875, 0.375, 0.75, 0.4597, 0.75, 0.4597, 0.8125, 0.375, 0.8125, 0.4597, 0.75, 0.5431, 0.75, 0.5431, 0.8125, 0.4597, 0.8125, 0.5431, 0.1341, 0.4597, 0.1341, 0.4597, 0.1341, 0.5431, 0.1341, 0.125, 0.75, 0.1875, 0.75, 0.1875, 0.75, 0.125, 0.75, 0.375, 0.6159, 0.4597, 0.6159, 0.4597, 0.75, 0.375, 0.75, 0.4597, 0.6159, 0.5431, 0.6159, 0.5431, 0.75, 0.4597, 0.75, 0.375, 0.4375, 0.4597, 0.4375, 0.4597, 0.5, 0.375, 0.5, 0.4597, 0.4375, 0.5431, 0.4375, 0.5431, 0.5, 0.4597, 0.5, 0.375, 0.1341, 0.4597, 0.1341, 0.4597, 0.25, 0.375, 0.25, 0.4597, 0.1341, 0.5431, 0.1341, 0.5431, 0.25, 0.4597, 0.25, 0.625, 0.3125, 0.625, 0.25, 0.625, 0.25, 0.625, 0.3125, 0.625, 0.875, 0.625, 0.8125, 0.625, 0.8125, 0.625, 0.875, 0.625, 0.5, 0.625, 0.4375, 0.625, 0.4375, 0.625, 0.5, 0.625, 0.1341, 0.625, 0.0, 0.625, 0.0, 0.625, 0.1341, 0.625, 0.375, 0.625, 0.3125, 0.625, 0.3125, 0.625, 0.375, 0.6875, 0.5, 0.75, 0.5, 0.75, 0.5, 0.6875, 0.5, 0.875, 0.5, 0.875, 0.5, 0.8125, 0.5, 0.8125, 0.5, 0.875, 0.6159, 0.875, 0.6159, 0.875, 0.5, 0.875, 0.5, 0.8125, 0.75, 0.8125, 0.75, 0.875, 0.75, 0.875, 0.75, 0.8125, 0.6159, 0.8125, 0.6159, 0.8125, 0.75, 0.8125, 0.75, 0.875, 0.6159, 0.875, 0.75, 0.875, 0.75, 0.875, 0.6159, 0.6875, 0.5, 0.6875, 0.5, 0.625, 0.5, 0.625, 0.5, 0.6875, 0.6159, 0.6875, 0.6159, 0.6875, 0.5, 0.6875, 0.5, 0.625, 0.75, 0.625, 0.75, 0.6875, 0.75, 0.6875, 0.75, 0.625, 0.6159, 0.625, 0.6159, 0.625, 0.75, 0.625, 0.75, 0.625, 0.5, 0.6875, 0.5, 0.6875, 0.5, 0.625, 0.5, 0.75, 0.5, 0.75, 0.5, 0.6875, 0.5, 0.6875, 0.5, 0.75, 0.6159, 0.75, 0.6159, 0.75, 0.5, 0.75, 0.5, 0.6875, 0.75, 0.6875, 0.75, 0.75, 0.75, 0.75, 0.75, 0.6875, 0.6159, 0.6875, 0.6159, 0.6875, 0.75, 0.6875, 0.75, 0.8125, 0.5, 0.875, 0.5, 0.875, 0.5, 0.8125, 0.5, 0.625, 0.9375, 0.625, 0.875, 0.625, 0.875, 0.625, 0.9375, 0.8125, 0.6159, 0.8125, 0.6159, 0.8125, 0.5, 0.8125, 0.5, 0.75, 0.6159, 0.75, 0.6159, 0.75, 0.75, 0.75, 0.75, 0.8125, 0.6159, 0.875, 0.6159, 0.875, 0.75, 0.8125, 0.75, 0.625, 0.6159, 0.6875, 0.6159, 0.6875, 0.75, 0.625, 0.75, 0.6875, 0.6159, 0.75, 0.6159, 0.75, 0.75, 0.6875, 0.75, 0.6875, 0.6159, 0.6875, 0.75, 0.6875, 0.75, 0.6875, 0.6159, 0.875, 0.75, 0.8125, 0.75, 0.8125, 0.75, 0.875, 0.75, 0.75, 0.6159, 0.75, 0.75, 0.75, 0.75, 0.75, 0.6159, 0.6875, 0.75, 0.625, 0.75, 0.625, 0.75, 0.6875, 0.75, 0.8125, 0.6159, 0.8125, 0.75, 0.8125, 0.75, 0.8125, 0.6159, 0.8125, 0.6159, 0.8125, 0.5, 0.8125, 0.5, 0.8125, 0.6159, 0.75, 0.75, 0.6875, 0.75, 0.6875, 0.75, 0.75, 0.75, 0.75, 0.5, 0.8125, 0.5, 0.8125, 0.5, 0.75, 0.5, 0.6875, 0.6159, 0.6875, 0.5, 0.6875, 0.5, 0.6875, 0.6159, 0.75, 0.6159, 0.75, 0.5, 0.75, 0.5, 0.75, 0.6159, 0.8125, 0.6159, 0.8125, 0.5, 0.8125, 0.5, 0.8125, 0.6159, 0.8125, 0.6159, 0.8125, 0.5, 0.8125, 0.5, 0.8125, 0.6159, 0.875, 0.75, 0.8125, 0.75, 0.8125, 0.75, 0.875, 0.75, 0.875, 0.75, 0.8125, 0.75, 0.8125, 0.75, 0.875, 0.75, 0.8125, 0.5, 0.875, 0.5, 0.875, 0.5, 0.8125, 0.5, 0.8125, 0.5, 0.875, 0.5, 0.875, 0.5, 0.8125, 0.5, 0.875, 0.6159, 0.875, 0.75, 0.875, 0.75, 0.875, 0.6159, 0.875, 0.6159, 0.875, 0.75, 0.875, 0.75, 0.875, 0.6159, 0.75, 0.6159, 0.75, 0.5, 0.75, 0.5, 0.75, 0.6159, 0.75, 0.6159, 0.75, 0.5, 0.75, 0.5, 0.75, 0.6159, 0.8125, 0.75, 0.75, 0.75, 0.75, 0.75, 0.8125, 0.75, 0.8125, 0.75, 0.75, 0.75, 0.75, 0.75, 0.8125, 0.75, 0.8125, 0.6159, 0.8125, 0.75, 0.8125, 0.75, 0.8125, 0.6159, 0.8125, 0.6159, 0.8125, 0.75, 0.8125, 0.75, 0.8125, 0.6159, 0.6875, 0.6159, 0.6875, 0.5, 0.6875, 0.5, 0.6875, 0.6159, 0.6875, 0.6159, 0.6875, 0.5, 0.6875, 0.5, 0.6875, 0.6159, 0.75, 0.75, 0.6875, 0.75, 0.6875, 0.75, 0.75, 0.75, 0.75, 0.75, 0.6875, 0.75, 0.6875, 0.75, 0.75, 0.75, 0.75, 0.6159, 0.75, 0.75, 0.75, 0.75, 0.75, 0.6159, 0.75, 0.6159, 0.75, 0.75, 0.75, 0.75, 0.75, 0.6159, 0.6875, 0.5, 0.75, 0.5, 0.75, 0.5, 0.6875, 0.5, 0.6875, 0.5, 0.75, 0.5, 0.75, 0.5, 0.6875, 0.5, 0.6875, 0.75, 0.625, 0.75, 0.625, 0.75, 0.6875, 0.75, 0.6875, 0.75, 0.625, 0.75, 0.625, 0.75, 0.6875, 0.75, 0.6875, 0.6159, 0.6875, 0.75, 0.6875, 0.75, 0.6875, 0.6159, 0.6875, 0.6159, 0.6875, 0.75, 0.6875, 0.75, 0.6875, 0.6159, 0.625, 0.5, 0.6875, 0.5, 0.6875, 0.5, 0.625, 0.5, 0.625, 0.5, 0.6875, 0.5, 0.6875, 0.5, 0.625, 0.5, 0.6875, 0.5, 0.6875, 0.6159, 0.6875, 0.6159, 0.6875, 0.5, 0.6875, 0.5, 0.6875, 0.6159, 0.6875, 0.6159, 0.6875, 0.5, 0.75, 0.5, 0.75, 0.6159, 0.75, 0.6159, 0.75, 0.5, 0.75, 0.5, 0.75, 0.6159, 0.75, 0.6159, 0.75, 0.5, 0.6875, 0.75, 0.6875, 0.6159, 0.6875, 0.6159, 0.6875, 0.75, 0.6875, 0.75, 0.6875, 0.6159, 0.6875, 0.6159, 0.6875, 0.75, 0.8125, 0.5, 0.8125, 0.6159, 0.8125, 0.6159, 0.8125, 0.5, 0.8125, 0.5, 0.8125, 0.6159, 0.8125, 0.6159, 0.8125, 0.5, 0.75, 0.75, 0.75, 0.6159, 0.75, 0.6159, 0.75, 0.75, 0.75, 0.75, 0.75, 0.6159, 0.75, 0.6159, 0.75, 0.75, 0.875, 0.5, 0.875, 0.6159, 0.875, 0.6159, 0.875, 0.5, 0.875, 0.5, 0.875, 0.6159, 0.875, 0.6159, 0.875, 0.5, 0.8125, 0.75, 0.8125, 0.6159, 0.8125, 0.6159, 0.8125, 0.75, 0.8125, 0.75, 0.8125, 0.6159, 0.8125, 0.6159, 0.8125, 0.75, 0.75, 0.75, 0.75, 0.6159, 0.75, 0.6159, 0.75, 0.75, 0.6875, 0.75, 0.6875, 0.6159, 0.6875, 0.6159, 0.6875, 0.75, 0.8125, 0.75, 0.8125, 0.6159, 0.8125, 0.6159, 0.8125, 0.75, 0.8125, 0.5, 0.8125, 0.6159, 0.8125, 0.6159, 0.8125, 0.5, 0.75, 0.5, 0.75, 0.6159, 0.75, 0.6159, 0.75, 0.5, 0.6875, 0.5, 0.6875, 0.6159, 0.6875, 0.6159, 0.6875, 0.5, 0.6875, 0.5, 0.75, 0.5, 0.75, 0.6159, 0.6875, 0.6159, 0.625, 0.5, 0.6875, 0.5, 0.6875, 0.6159, 0.625, 0.6159, 0.8125, 0.5, 0.875, 0.5, 0.875, 0.6159, 0.8125, 0.6159, 0.75, 0.5, 0.75, 0.5, 0.75, 0.6159, 0.75, 0.6159, 0.8125, 0.75, 0.8125, 0.75, 0.8125, 0.6159, 0.8125, 0.6159, 0.6875, 0.5, 0.6875, 0.5, 0.6875, 0.6159, 0.6875, 0.6159, 0.75, 0.75, 0.75, 0.75, 0.75, 0.6159, 0.75, 0.6159, 0.625, 0.5, 0.625, 0.5, 0.625, 0.6159, 0.625, 0.6159, 0.6875, 0.75, 0.6875, 0.75, 0.6875, 0.6159, 0.6875, 0.6159, 0.875, 0.5, 0.875, 0.6159, 0.875, 0.6159, 0.875, 0.5, 0.8125, 0.5, 0.8125, 0.5, 0.8125, 0.6159, 0.8125, 0.6159, 0.875, 0.75, 0.875, 0.75, 0.875, 0.6159, 0.875, 0.6159, 0.625, 0.25, 0.625, 0.1341, 0.625, 0.1341, 0.625, 0.25, 0.125, 0.6159, 0.125, 0.75, 0.125, 0.75, 0.125, 0.6159, 0.4597, 0.1341, 0.375, 0.1341, 0.375, 0.1341, 0.4597, 0.1341, 0.4597, 0.5, 0.5431, 0.5, 0.5431, 0.6159, 0.4597, 0.6159, 0.375, 0.5, 0.4597, 0.5, 0.4597, 0.6159, 0.375, 0.6159, 0.3125, 0.6159, 0.3125, 0.75, 0.3125, 0.75, 0.3125, 0.6159, 0.375, 0.8125, 0.375, 0.875, 0.375, 0.875, 0.375, 0.8125, 0.125, 0.5, 0.1875, 0.5, 0.1875, 0.6159, 0.125, 0.6159, 0.625, 0.75, 0.625, 0.6159, 0.625, 0.6159, 0.625, 0.75, 0.3125, 0.5, 0.375, 0.5, 0.375, 0.6159, 0.3125, 0.6159, 0.5431, 0.5, 0.625, 0.5, 0.625, 0.6159, 0.5431, 0.6159, 0.5431, 0.0, 0.625, 0.0, 0.625, 0.1341, 0.5431, 0.1341, 0.625, 0.6159, 0.625, 0.5, 0.625, 0.5, 0.625, 0.6159, 0.625, 0.6159, 0.625, 0.5, 0.625, 0.5, 0.625, 0.6159, 0.625, 0.6159, 0.625, 0.5, 0.625, 0.5, 0.625, 0.6159, 0.625, 0.75, 0.625, 0.6159, 0.625, 0.6159, 0.625, 0.75, 0.625, 0.75, 0.625, 0.6159, 0.625, 0.6159, 0.625, 0.75, 0.625, 0.75, 0.625, 0.6159, 0.625, 0.6159, 0.625, 0.75, 0.5431, 0.0, 0.5431, 0.1341, 0.5431, 0.1341, 0.5431, 0.0, 0.125, 0.6159, 0.125, 0.75, 0.125, 0.75, 0.125, 0.6159, 0.4597, 0.1341, 0.375, 0.1341, 0.375, 0.1341, 0.4597, 0.1341, 0.375, 0.9375, 0.4597, 0.9375, 0.4597, 0.9375, 0.375, 0.9375, 0.4597, 0.9375, 0.5431, 0.9375, 0.5431, 0.9375, 0.4597, 0.9375, 0.5431, 0.9375, 0.5431, 1.0, 0.5431, 1.0, 0.5431, 0.9375, 0.5431, 0.0, 0.5431, 0.1341, 0.5431, 0.1341, 0.5431, 0.0, 0.375, 0.9375, 0.4597, 0.9375, 0.4597, 0.9375, 0.375, 0.9375, 0.4597, 0.1341, 0.375, 0.1341, 0.375, 0.1341, 0.4597, 0.1341, 0.375, 0.9375, 0.4597, 0.9375, 0.4597, 0.9375, 0.375, 0.9375, 0.5431, 0.1341, 0.4597, 0.1341, 0.4597, 0.1341, 0.5431, 0.1341, 0.125, 0.75, 0.1875, 0.75, 0.1875, 0.75, 0.125, 0.75, 0.5431, 0.9375, 0.5431, 1.0, 0.5431, 1.0, 0.5431, 0.9375, 0.4597, 0.9375, 0.5431, 0.9375, 0.5431, 0.9375, 0.4597, 0.9375, 0.125, 0.75, 0.1875, 0.75, 0.1875, 0.75, 0.125, 0.75, 0.5431, 0.1341, 0.4597, 0.1341, 0.4597, 0.1341, 0.5431, 0.1341, 0.375, 0.9375, 0.4597, 0.9375, 0.4597, 1.0, 0.375, 1.0, 0.4597, 0.9375, 0.5431, 0.9375, 0.5431, 1.0, 0.4597, 1.0, 0.4597, 0.0, 0.5431, 0.0, 0.5431, 0.1341, 0.4597, 0.1341, 0.375, 0.0, 0.4597, 0.0, 0.4597, 0.1341, 0.375, 0.1341, 0.125, 0.6159, 0.125, 0.75, 0.125, 0.75, 0.125, 0.6159, 0.5431, 0.0, 0.5431, 0.1341, 0.5431, 0.1341, 0.5431, 0.0, 0.5431, 0.9375, 0.5431, 1.0, 0.5431, 1.0, 0.5431, 0.9375, 0.4597, 0.9375, 0.5431, 0.9375, 0.5431, 0.9375, 0.4597, 0.9375, 0.3125, 0.5, 0.3125, 0.6159, 0.3125, 0.6159, 0.3125, 0.5, 0.1875, 0.6159, 0.1875, 0.5, 0.1875, 0.5, 0.1875, 0.6159, 0.375, 0.375, 0.375, 0.4375, 0.375, 0.4375, 0.375, 0.375, 0.375, 0.375, 0.375, 0.4062, 0.375, 0.4062, 0.375, 0.375, 0.375, 0.375, 0.375, 0.4062, 0.375, 0.4062, 0.375, 0.375, 0.375, 0.625, 0.2812, 0.625, 0.3009, 0.625, 0.375, 0.625, 0.375, 0.375, 0.375, 0.4063, 0.375, 0.4062, 0.375, 0.375, 0.2812, 0.543, 0.375, 0.543, 0.375, 0.543, 0.2812, 0.543, 0.375, 0.375, 0.375, 0.4062, 0.375, 0.4062, 0.375, 0.375, 0.375, 0.625, 0.2812, 0.625, 0.3425, 0.625, 0.375, 0.625, 0.375, 0.625, 0.3425, 0.625, 0.3322, 0.625, 0.375, 0.625, 0.375, 0.625, 0.2812, 0.625, 0.2812, 0.625, 0.375, 0.625, 0.375, 0.375, 0.375, 0.4062, 0.375, 0.4063, 0.375, 0.375, 0.375, 0.625, 0.3425, 0.625, 0.3425, 0.625, 0.375, 0.625, 0.375, 0.625, 0.3322, 0.625, 0.2812, 0.625, 0.375, 0.625, 0.375, 0.625, 0.2812, 0.625, 0.2813, 0.625, 0.375, 0.625, 0.375, 0.375, 0.375, 0.4062, 0.375, 0.4062, 0.375, 0.375, 0.375, 0.375, 0.375, 0.4062, 0.375, 0.4062, 0.375, 0.375, 0.375, 0.625, 0.2813, 0.625, 0.2812, 0.625, 0.375, 0.625, 0.375, 0.375, 0.375, 0.4062, 0.375, 0.4062, 0.375, 0.375, 0.625, 0.625, 0.7188, 0.625, 0.7188, 0.75, 0.625, 0.75, 0.5342, 0.75, 0.625, 0.75, 0.625, 0.8437, 0.5342, 0.8117, 0.511, 0.75, 0.5342, 0.75, 0.5342, 0.8117, 0.511, 0.8109, 0.511, 0.375, 0.5342, 0.375, 0.5342, 0.4063, 0.511, 0.4063, 0.5342, 0.375, 0.625, 0.375, 0.625, 0.4062, 0.5342, 0.4063, 0.25, 0.625, 0.2812, 0.625, 0.2812, 0.75, 0.25, 0.75, 0.625, 0.5, 0.7188, 0.5, 0.7187, 0.543, 0.625, 0.543, 0.3009, 0.625, 0.2812, 0.625, 0.2812, 0.625, 0.3009, 0.625, 0.375, 0.5, 0.375, 0.543, 0.375, 0.543, 0.375, 0.5, 0.7187, 0.543, 0.7188, 0.625, 0.625, 0.625, 0.625, 0.543, 0.3125, 0.6159, 0.3125, 0.75, 0.375, 0.5, 0.375, 0.5, 0.375, 0.625, 0.375, 0.543, 0.375, 0.543, 0.375, 0.625, 0.375, 0.5, 0.375, 0.543, 0.375, 0.543, 0.375, 0.5, 0.375, 0.3125, 0.375, 0.375, 0.375, 0.543, 0.375, 0.625, 0.375, 0.5, 0.375, 0.543, 0.375, 0.543, 0.375, 0.5, 0.375, 0.5, 0.375, 0.543, 0.375, 0.543, 0.375, 0.5, 0.375, 0.5, 0.375, 0.543, 0.375, 0.543, 0.375, 0.5204, 0.375, 0.625, 0.375, 0.543, 0.375, 0.543, 0.375, 0.625, 0.375, 0.5, 0.375, 0.543, 0.375, 0.543, 0.375, 0.5, 0.375, 0.5, 0.375, 0.543, 0.375, 0.543, 0.375, 0.5, 0.375, 0.5, 0.375, 0.543, 0.375, 0.543, 0.375, 0.5, 0.375, 0.5, 0.375, 0.543, 0.375, 0.543, 0.375, 0.5, 0.375, 0.5, 0.375, 0.543, 0.375, 0.543, 0.375, 0.5, 0.7188, 0.5, 0.75, 0.5, 0.75, 0.543, 0.7187, 0.543, 0.5342, 0.5, 0.625, 0.5, 0.625, 0.543, 0.5342, 0.543, 0.511, 0.5, 0.5342, 0.5, 0.5342, 0.543, 0.511, 0.543, 0.25, 0.5977, 0.2812, 0.5977, 0.2812, 0.625, 0.25, 0.625, 0.25, 0.5057, 0.2802, 0.5065, 0.2813, 0.543, 0.25, 0.543, 0.2802, 0.5065, 0.375, 0.5204, 0.375, 0.543, 0.2813, 0.543, 0.3009, 0.625, 0.25, 0.625, 0.25, 0.625, 0.2812, 0.625, 0.375, 0.4062, 0.375, 0.5, 0.375, 0.5204, 0.375, 0.4062, 0.375, 0.375, 0.375, 0.4062, 0.375, 0.4062, 0.375, 0.375, 0.2984, 0.625, 0.375, 0.625, 0.375, 0.625, 0.2936, 0.625, 0.375, 0.543, 0.375, 0.543, 0.375, 0.543, 0.375, 0.543, 0.375, 0.625, 0.375, 0.543, 0.375, 0.543, 0.375, 0.625, 0.375, 0.625, 0.3009, 0.625, 0.3009, 0.625, 0.375, 0.625, 0.2812, 0.625, 0.2812, 0.543, 0.2812, 0.543, 0.2812, 0.625, 0.375, 0.543, 0.375, 0.543, 0.375, 0.543, 0.375, 0.543, 0.375, 0.543, 0.375, 0.543, 0.375, 0.543, 0.375, 0.543, 0.2813, 0.5703, 0.2813, 0.543, 0.2813, 0.543, 0.2813, 0.5703, 0.375, 0.625, 0.3009, 0.625, 0.3009, 0.625, 0.375, 0.625, 0.3009, 0.625, 0.2812, 0.625, 0.2812, 0.625, 0.3009, 0.625, 0.2813, 0.543, 0.375, 0.543, 0.375, 0.543, 0.2813, 0.543, 0.2813, 0.543, 0.375, 0.543, 0.375, 0.543, 0.2813, 0.543, 0.3009, 0.625, 0.2812, 0.625, 0.2812, 0.625, 0.3009, 0.625, 0.375, 0.625, 0.3009, 0.625, 0.3009, 0.625, 0.375, 0.625, 0.2813, 0.5703, 0.2813, 0.543, 0.2813, 0.543, 0.2813, 0.5703, 0.375, 0.543, 0.375, 0.543, 0.375, 0.543, 0.375, 0.543, 0.375, 0.543, 0.375, 0.543, 0.375, 0.543, 0.375, 0.543, 0.2813, 0.5703, 0.2813, 0.543, 0.2813, 0.543, 0.2813, 0.5703, 0.375, 0.625, 0.3009, 0.625, 0.3009, 0.625, 0.375, 0.625, 0.3009, 0.625, 0.2812, 0.625, 0.2813, 0.625, 0.3009, 0.625, 0.2813, 0.543, 0.375, 0.543, 0.375, 0.543, 0.2813, 0.543, 0.2813, 0.543, 0.375, 0.543, 0.375, 0.543, 0.2813, 0.543, 0.3009, 0.625, 0.2812, 0.625, 0.2812, 0.625, 0.3009, 0.625, 0.375, 0.625, 0.3009, 0.625, 0.3009, 0.625, 0.375, 0.625, 0.2813, 0.5703, 0.2813, 0.543, 0.2813, 0.543, 0.2813, 0.5703, 0.375, 0.543, 0.375, 0.543, 0.375, 0.543, 0.375, 0.543, 0.375, 0.543, 0.3257, 0.5633, 0.2812, 0.543, 0.375, 0.543, 0.2812, 0.543, 0.375, 0.543, 0.375, 0.543, 0.2812, 0.543, 0.375, 0.625, 0.375, 0.625, 0.375, 0.625, 0.375, 0.625, 0.2812, 0.625, 0.3009, 0.625, 0.2984, 0.625, 0.2812, 0.625, 0.375, 0.625, 0.3009, 0.625, 0.2984, 0.625, 0.375, 0.625, 0.2984, 0.625, 0.2812, 0.625, 0.2812, 0.625, 0.2936, 0.625, 0.2812, 0.625, 0.2812, 0.625, 0.2812, 0.625, 0.2812, 0.625, 0.2812, 0.625, 0.2984, 0.625, 0.2936, 0.625, 0.2812, 0.625, 0.375, 0.625, 0.2984, 0.625, 0.2936, 0.625, 0.375, 0.625, 0.2936, 0.625, 0.2812, 0.625, 0.2812, 0.625, 0.2936, 0.625, 0.2812, 0.625, 0.2812, 0.625, 0.2936, 0.625, 0.2936, 0.625, 0.2812, 0.625, 0.2812, 0.625, 0.2812, 0.625, 0.2812, 0.625, 0.2936, 0.625, 0.2936, 0.625, 0.2812, 0.625, 0.2812, 0.625, 0.2936, 0.625, 0.2936, 0.625, 0.2936, 0.625, 0.2936, 0.625, 0.375, 0.625, 0.2936, 0.625, 0.2936, 0.625, 0.375, 0.625, 0.2936, 0.625, 0.2936, 0.625, 0.375, 0.625, 0.375, 0.625, 0.2936, 0.625, 0.2936, 0.625, 0.2936, 0.625, 0.2936, 0.625, 0.375, 0.625, 0.375, 0.625, 0.2936, 0.625, 0.2936, 0.625, 0.375, 0.625, 0.375, 0.625, 0.375, 0.625, 0.375, 0.625, 0.2812, 0.625, 0.2812, 0.625, 0.2812, 0.625, 0.2812, 0.625, 0.3009, 0.625, 0.2812, 0.625, 0.2812, 0.625, 0.2984, 0.625, 0.375, 0.625, 0.375, 0.625, 0.375, 0.625, 0.375, 0.625, 0.3009, 0.625, 0.375, 0.625, 0.375, 0.625, 0.2984, 0.625, 0.4621, 0.5, 0.511, 0.5, 0.511, 0.543, 0.4621, 0.543, 0.4621, 0.375, 0.511, 0.375, 0.511, 0.4063, 0.4621, 0.4063, 0.4621, 0.75, 0.511, 0.75, 0.511, 0.8109, 0.4621, 0.8262, 0.4621, 0.8262, 0.511, 0.8109, 0.5142, 0.8604, 0.511, 0.875, 0.467, 0.875, 0.4621, 0.625, 0.511, 0.625, 0.511, 0.75, 0.4621, 0.75, 0.4621, 0.4063, 0.511, 0.4063, 0.511, 0.5, 0.4621, 0.5, 0.5342, 0.8117, 0.5285, 0.8355, 0.5285, 0.8355, 0.5342, 0.8117, 0.511, 0.8109, 0.5342, 0.8117, 0.5402, 0.864, 0.5144, 0.8599, 0.5285, 0.8355, 0.5235, 0.8563, 0.5234, 0.8566, 0.5285, 0.8355, 0.511, 0.8109, 0.5342, 0.8117, 0.5342, 0.8117, 0.511, 0.8109, 0.375, 0.4062, 0.4424, 0.4063, 0.4424, 0.5, 0.375, 0.5, 0.375, 0.625, 0.4424, 0.625, 0.4424, 0.75, 0.375, 0.75, 0.375, 0.75, 0.4424, 0.75, 0.4424, 0.8275, 0.375, 0.8437, 0.375, 0.375, 0.4424, 0.375, 0.4424, 0.4063, 0.375, 0.4062, 0.375, 0.5, 0.4424, 0.5, 0.4424, 0.543, 0.375, 0.543, 0.375, 0.8437, 0.4424, 0.8275, 0.4476, 0.875, 0.375, 0.875, 0.4424, 0.4063, 0.4621, 0.4063, 0.4621, 0.5, 0.4424, 0.5, 0.4424, 0.625, 0.4621, 0.625, 0.4621, 0.75, 0.4424, 0.75, 0.4424, 0.75, 0.4621, 0.75, 0.4621, 0.8262, 0.4424, 0.8275, 0.4424, 0.375, 0.4621, 0.375, 0.4621, 0.4063, 0.4424, 0.4063, 0.4424, 0.5, 0.4621, 0.5, 0.4621, 0.543, 0.4424, 0.543, 0.4424, 0.8275, 0.4621, 0.8262, 0.467, 0.875, 0.4476, 0.875, 0.4424, 0.8275, 0.4621, 0.8262, 0.4621, 0.8262, 0.4424, 0.8275, 0.4621, 0.8262, 0.467, 0.875, 0.467, 0.875, 0.4621, 0.8262, 0.4476, 0.875, 0.4424, 0.8275, 0.4424, 0.8275, 0.4476, 0.875, 0.375, 0.543, 0.375, 0.543, 0.375, 0.543, 0.375, 0.543, 0.2813, 0.5703, 0.2813, 0.543, 0.2812, 0.543, 0.2812, 0.5703, 0.375, 0.625, 0.3009, 0.625, 0.3009, 0.625, 0.375, 0.625, 0.3009, 0.625, 0.2812, 0.625, 0.2812, 0.625, 0.3009, 0.625, 0.3009, 0.625, 0.2813, 0.625, 0.2812, 0.625, 0.3009, 0.625, 0.375, 0.543, 0.2812, 0.543, 0.2812, 0.543, 0.375, 0.543, 0.2813, 0.543, 0.375, 0.543, 0.375, 0.543, 0.2812, 0.543, 0.2812, 0.5703, 0.2812, 0.543, 0.2812, 0.543, 0.2812, 0.5703, 0.3009, 0.625, 0.375, 0.625, 0.375, 0.625, 0.3009, 0.625, 0.375, 0.543, 0.375, 0.543, 0.375, 0.543, 0.375, 0.543, 0.375, 0.543, 0.375, 0.625, 0.375, 0.625, 0.375, 0.543, 0.375, 0.625, 0.3009, 0.625, 0.3009, 0.625, 0.375, 0.625, 0.3009, 0.625, 0.2812, 0.625, 0.2812, 0.625, 0.3009, 0.625, 0.2812, 0.543, 0.375, 0.543, 0.375, 0.543, 0.2812, 0.543, 0.375, 0.543, 0.375, 0.543, 0.375, 0.543, 0.375, 0.543, 0.2812, 0.625, 0.3009, 0.625, 0.3009, 0.625, 0.2812, 0.625, 0.375, 0.625, 0.3009, 0.625, 0.3009, 0.625, 0.375, 0.625, 0.375, 0.543, 0.375, 0.625, 0.375, 0.625, 0.375, 0.543, 0.375, 0.543, 0.375, 0.543, 0.375, 0.543, 0.375, 0.543, 0.2812, 0.543, 0.375, 0.543, 0.375, 0.543, 0.2812, 0.543, 0.2812, 0.543, 0.375, 0.543, 0.375, 0.543, 0.2812, 0.543, 0.2812, 0.543, 0.375, 0.543, 0.375, 0.543, 0.2812, 0.543, 0.3009, 0.625, 0.2812, 0.625, 0.2812, 0.625, 0.3009, 0.625, 0.3009, 0.625, 0.2812, 0.625, 0.2812, 0.625, 0.3009, 0.625, 0.375, 0.625, 0.3009, 0.625, 0.3009, 0.625, 0.375, 0.625, 0.375, 0.625, 0.3009, 0.625, 0.3009, 0.625, 0.375, 0.625, 0.2812, 0.5703, 0.2812, 0.543, 0.2812, 0.543, 0.2812, 0.5703, 0.2812, 0.5977, 0.2812, 0.5977, 0.2812, 0.5977, 0.2812, 0.5977, 0.375, 0.543, 0.375, 0.543, 0.375, 0.543, 0.375, 0.543, 0.375, 0.543, 0.375, 0.543, 0.375, 0.543, 0.375, 0.543, 0.2812, 0.5977, 0.2812, 0.625, 0.2812, 0.625, 0.2812, 0.5977, 0.2812, 0.5977, 0.2812, 0.5703, 0.2812, 0.5703, 0.2812, 0.5977, 0.2812, 0.625, 0.2812, 0.5977, 0.2812, 0.5977, 0.2812, 0.625, 0.2812, 0.5977, 0.2812, 0.5703, 0.2812, 0.5703, 0.2812, 0.5977, 0.375, 0.543, 0.375, 0.625, 0.375, 0.625, 0.375, 0.543, 0.375, 0.625, 0.375, 0.543, 0.375, 0.543, 0.375, 0.625, 0.2812, 0.5977, 0.2812, 0.5703, 0.2812, 0.543, 0.2812, 0.543, 0.2812, 0.625, 0.2812, 0.625, 0.2812, 0.543, 0.2812, 0.625, 0.2812, 0.625, 0.2812, 0.543, 0.2812, 0.625, 0.2812, 0.5977, 0.2812, 0.5977, 0.2812, 0.625, 0.2812, 0.5977, 0.2812, 0.5703, 0.2812, 0.5703, 0.2812, 0.5977, 0.375, 0.543, 0.375, 0.625, 0.375, 0.625, 0.375, 0.543, 0.2813, 0.625, 0.2813, 0.5977, 0.2812, 0.5977, 0.2812, 0.625, 0.2813, 0.5977, 0.2813, 0.5703, 0.2812, 0.5703, 0.2812, 0.5977, 0.4621, 0.543, 0.4621, 0.625, 0.4424, 0.625, 0.4424, 0.543, 0.4424, 0.543, 0.4424, 0.625, 0.375, 0.625, 0.375, 0.543, 0.511, 0.543, 0.511, 0.625, 0.4621, 0.625, 0.4621, 0.543, 0.375, 0.543, 0.375, 0.625, 0.375, 0.625, 0.375, 0.543, 0.3257, 0.5633, 0.3009, 0.625, 0.2812, 0.625, 0.2812, 0.543, 0.375, 0.543, 0.375, 0.625, 0.3009, 0.625, 0.3257, 0.5633, 0.375, 0.543, 0.375, 0.625, 0.375, 0.625, 0.375, 0.543, 0.2812, 0.625, 0.2812, 0.5977, 0.2812, 0.5977, 0.2812, 0.625, 0.2812, 0.5977, 0.2813, 0.5703, 0.2813, 0.5703, 0.2812, 0.5977, 0.375, 0.543, 0.375, 0.625, 0.375, 0.625, 0.375, 0.543, 0.375, 0.543, 0.375, 0.625, 0.375, 0.625, 0.375, 0.543, 0.2812, 0.625, 0.2812, 0.5977, 0.2813, 0.5977, 0.2813, 0.625, 0.2812, 0.5977, 0.2813, 0.5703, 0.2813, 0.5703, 0.2813, 0.5977, 0.2812, 0.625, 0.2812, 0.5977, 0.2812, 0.5977, 0.2812, 0.625, 0.2812, 0.5977, 0.2813, 0.5703, 0.2813, 0.5703, 0.2812, 0.5977, 0.375, 0.543, 0.375, 0.625, 0.375, 0.625, 0.375, 0.543, 0.2812, 0.625, 0.2812, 0.543, 0.2812, 0.543, 0.2812, 0.625, 0.2812, 0.625, 0.2812, 0.5977, 0.2812, 0.5977, 0.2812, 0.625, 0.2812, 0.5977, 0.2813, 0.5703, 0.2813, 0.5703, 0.2812, 0.5977, 0.25, 0.543, 0.2813, 0.543, 0.2813, 0.5703, 0.25, 0.5703, 0.25, 0.5703, 0.2813, 0.5703, 0.2812, 0.5977, 0.25, 0.5977, 0.375, 0.875, 0.375, 0.9375, 0.375, 0.9375, 0.375, 0.875, 0.75, 0.5, 0.8125, 0.5, 0.8125, 0.6159, 0.75, 0.6159, 0.75, 0.5, 0.8125, 0.5, 0.8125, 0.5, 0.75, 0.5, 0.75, 0.5, 0.8125, 0.5, 0.8125, 0.5, 0.75, 0.5, 0.8125, 0.75, 0.75, 0.75, 0.75, 0.75, 0.8125, 0.75, 0.75, 0.6159, 0.8125, 0.6159, 0.8125, 0.75, 0.75, 0.75, 0.75, 0.75, 0.8125, 0.75, 0.8125, 0.75, 0.75, 0.75, 0.8125, 0.5, 0.75, 0.5, 0.75, 0.5, 0.8125, 0.5, 0.5431, 0.875, 0.5431, 0.9375, 0.4597, 0.9375, 0.4597, 0.875, 0.4597, 0.875, 0.4597, 0.9375, 0.375, 0.9375, 0.375, 0.875, 0.5431, 0.3125, 0.5431, 0.375, 0.4597, 0.375, 0.4597, 0.3125, 0.375, 0.3125, 0.375, 0.375, 0.375, 0.375, 0.375, 0.3125, 0.375, 0.543, 0.375, 0.625, 0.375, 0.625, 0.375, 0.543, 0.375, 0.543, 0.375, 0.625, 0.375, 0.625, 0.375, 0.543, 0.375, 0.543, 0.375, 0.625, 0.375, 0.625, 0.375, 0.543, 0.375, 0.543, 0.375, 0.625, 0.375, 0.625, 0.375, 0.543, 0.375, 0.543, 0.375, 0.625, 0.375, 0.625, 0.375, 0.543, 0.375, 0.543, 0.375, 0.625, 0.375, 0.625, 0.375, 0.543, 0.375, 0.543, 0.375, 0.625, 0.375, 0.625, 0.375, 0.543, 0.375, 0.543, 0.375, 0.625, 0.375, 0.625, 0.375, 0.543, 0.375, 0.543, 0.375, 0.625, 0.375, 0.625, 0.375, 0.543, 0.375, 0.543, 0.375, 0.625, 0.375, 0.625, 0.375, 0.543, 0.75, 0.543, 0.75, 0.625, 0.7188, 0.625, 0.7187, 0.543, 0.625, 0.543, 0.625, 0.625, 0.5342, 0.625, 0.5342, 0.543, 0.5342, 0.543, 0.5342, 0.625, 0.511, 0.625, 0.511, 0.543, 0.2812, 0.5703, 0.2812, 0.5703, 0.2812, 0.5703, 0.2812, 0.5703, 0.2812, 0.625, 0.2812, 0.625, 0.2812, 0.625, 0.2812, 0.625, 0.2812, 0.543, 0.2812, 0.5703, 0.2812, 0.5703, 0.2812, 0.543, 0.2812, 0.5703, 0.2812, 0.543, 0.2812, 0.543, 0.2812, 0.5703, 0.2812, 0.5703, 0.2812, 0.5703, 0.2812, 0.5703, 0.2812, 0.5703, 0.2812, 0.543, 0.2812, 0.543, 0.2812, 0.543, 0.2812, 0.543, 0.2812, 0.625, 0.2812, 0.5977, 0.2812, 0.5977, 0.2812, 0.625, 0.2812, 0.625, 0.2812, 0.625, 0.2812, 0.625, 0.2812, 0.625, 0.2812, 0.5703, 0.2812, 0.543, 0.2812, 0.543, 0.2812, 0.5703, 0.2812, 0.6012, 0.2812, 0.6012, 0.2812, 0.598, 0.2812, 0.598, 0.2812, 0.543, 0.2812, 0.5703, 0.2812, 0.5703, 0.2812, 0.543, 0.2812, 0.5994, 0.2812, 0.625, 0.2812, 0.625, 0.2812, 0.6012, 0.2812, 0.543, 0.2812, 0.543, 0.2812, 0.543, 0.2812, 0.543, 0.2813, 0.5977, 0.2812, 0.5994, 0.2812, 0.6012, 0.2812, 0.6012, 0.2812, 0.5703, 0.2812, 0.543, 0.2812, 0.543, 0.2812, 0.5703, 0.2812, 0.625, 0.2813, 0.6012, 0.2812, 0.6012, 0.2812, 0.625, 0.2812, 0.543, 0.2812, 0.543, 0.2812, 0.543, 0.2812, 0.543, 0.2812, 0.598, 0.2812, 0.598, 0.2812, 0.5977, 0.2812, 0.5977, 0.2812, 0.625, 0.2812, 0.6012, 0.2812, 0.598, 0.2812, 0.625, 0.2812, 0.625, 0.2812, 0.625, 0.2812, 0.625, 0.2812, 0.625, 0.2812, 0.5703, 0.2812, 0.5703, 0.2812, 0.5703, 0.2812, 0.5703, 0.2812, 0.543, 0.2812, 0.5703, 0.2812, 0.5703, 0.2812, 0.543, 0.2812, 0.6012, 0.2812, 0.625, 0.2812, 0.625, 0.2812, 0.598, 0.2812, 0.543, 0.2812, 0.543, 0.2812, 0.543, 0.2812, 0.543, 0.2812, 0.5703, 0.2812, 0.5703, 0.2812, 0.5703, 0.2812, 0.5703, 0.2812, 0.5703, 0.2812, 0.543, 0.2812, 0.543, 0.2812, 0.5703, 0.2812, 0.5703, 0.2812, 0.5703, 0.2812, 0.5703, 0.2812, 0.5703, 0.2812, 0.543, 0.2812, 0.5703, 0.2812, 0.5703, 0.2812, 0.543, 0.2812, 0.625, 0.2812, 0.5977, 0.2812, 0.5977, 0.2812, 0.625, 0.2812, 0.625, 0.2812, 0.598, 0.2812, 0.5977, 0.2812, 0.625, 0.2812, 0.625, 0.2812, 0.625, 0.2812, 0.625, 0.2812, 0.625, 0.2812, 0.598, 0.2812, 0.625, 0.2812, 0.625, 0.2812, 0.5977, 0.2812, 0.5703, 0.2812, 0.543, 0.2812, 0.543, 0.2812, 0.5703, 0.2812, 0.5703, 0.2812, 0.543, 0.2812, 0.543, 0.2812, 0.5703, 0.2812, 0.543, 0.2812, 0.5703, 0.2812, 0.5703, 0.2812, 0.543, 0.2812, 0.543, 0.2812, 0.543, 0.2812, 0.543, 0.2812, 0.543, 0.2812, 0.625, 0.2812, 0.625, 0.2812, 0.625, 0.2812, 0.625, 0.2812, 0.625, 0.2812, 0.5977, 0.2812, 0.5977, 0.2812, 0.625, 0.2812, 0.5977, 0.2812, 0.625, 0.2812, 0.625, 0.2812, 0.5977, 0.2812, 0.5977, 0.2812, 0.5977, 0.2812, 0.5977, 0.2812, 0.5977, 0.2812, 0.543, 0.2812, 0.543, 0.2812, 0.543, 0.2812, 0.543, 0.2812, 0.5703, 0.2812, 0.5703, 0.2812, 0.5703, 0.2812, 0.5703, 0.2812, 0.5703, 0.2812, 0.543, 0.2812, 0.543, 0.2812, 0.5703, 0.2812, 0.543, 0.2812, 0.5703, 0.2812, 0.5703, 0.2812, 0.543, 0.2812, 0.625, 0.2812, 0.5977, 0.2813, 0.6012, 0.2812, 0.625, 0.2812, 0.5703, 0.2812, 0.5703, 0.2812, 0.5703, 0.2812, 0.5703, 0.2812, 0.5703, 0.2812, 0.5703, 0.2812, 0.5703, 0.2812, 0.5703, 0.2812, 0.5703, 0.2812, 0.5703, 0.2812, 0.5703, 0.2812, 0.5703, 0.2812, 0.5977, 0.2812, 0.5977, 0.2812, 0.5994, 0.2813, 0.6012, 0.2812, 0.5977, 0.2812, 0.625, 0.2812, 0.625, 0.2812, 0.5994, 0.2812, 0.625, 0.2812, 0.625, 0.2812, 0.625, 0.2812, 0.625, 0.2812, 0.5703, 0.2812, 0.543, 0.2812, 0.543, 0.2812, 0.5703, 0.2812, 0.543, 0.2812, 0.543, 0.2812, 0.543, 0.2812, 0.543, 0.2812, 0.543, 0.2812, 0.5703, 0.2812, 0.5703, 0.2812, 0.543, 0.2812, 0.5703, 0.2812, 0.5703, 0.2812, 0.5703, 0.2812, 0.5703, 0.2812, 0.5703, 0.2812, 0.5703, 0.2812, 0.5703, 0.2812, 0.5703, 0.2812, 0.5703, 0.2812, 0.5703, 0.2812, 0.5703, 0.2812, 0.5703, 0.2812, 0.5703, 0.2812, 0.5703, 0.2812, 0.5703, 0.2812, 0.5703, 0.2812, 0.5703, 0.2812, 0.5703, 0.2812, 0.5703, 0.2812, 0.5703, 0.2812, 0.5703, 0.2812, 0.5703, 0.2812, 0.5703, 0.2812, 0.5703, 0.2812, 0.5703, 0.2812, 0.5703, 0.2812, 0.5703, 0.2812, 0.5703])
me_cube.materials.append(mat_body)
me_cube.materials.append(mat_eyes)
me_cube.materials.append(mat_material)
me_cube.use_mirror_vertex_groups = False
me_cube.update()

# ---- objects
ob_cube = bpy.data.objects.new('Cube', me_cube)
ob_light = bpy.data.objects.new('Light', light_light)
ob_camera = bpy.data.objects.new('Camera', cam_camera)

# ---- transforms, parenting, visibility, modifiers, constraints
ob_cube.location = (0.0, 0.0, 9.516)
ob_cube.lock_rotations_4d = False
ob_cube.empty_display_type = 'ARROWS'
ob_cube.lineart.crease_threshold = 0.0
_m = ob_cube.modifiers.new('Mirror', 'MIRROR')
_m.use_clip = True
ob_light.location = (4.076, 1.005, 5.904)
ob_light.rotation_euler = (0.6503, 0.05522, 1.866)
ob_light.lock_rotations_4d = False
ob_light.empty_display_type = 'ARROWS'
ob_light.color = (0.0, 0.0, 0.0, 0.0)
ob_light.lineart.crease_threshold = 0.0
ob_camera.location = (7.359, -6.926, 4.958)
ob_camera.rotation_euler = (1.109, 0.0, 0.8149)
ob_camera.lock_rotations_4d = False
ob_camera.empty_display_type = 'ARROWS'
ob_camera.color = (0.0, 0.0, 0.0, 0.0)
ob_camera.display_type = 'WIRE'
ob_camera.lineart.crease_threshold = 0.0

# ---- collection membership
col_collection.objects.link(ob_cube)
col_collection.objects.link(ob_light)
col_collection.objects.link(ob_camera)

# ---- scene / render settings (as saved in the file)
scene.camera = ob_camera
scene.frame_start = 1; scene.frame_end = 250; scene.frame_set(129)
scene.render.engine = 'BLENDER_EEVEE_NEXT'
scene.cycles.sampling_pattern = 'TABULATED_SOBOL'
scene.view_settings.view_transform = 'Filmic'
bpy.context.view_layer.update()
